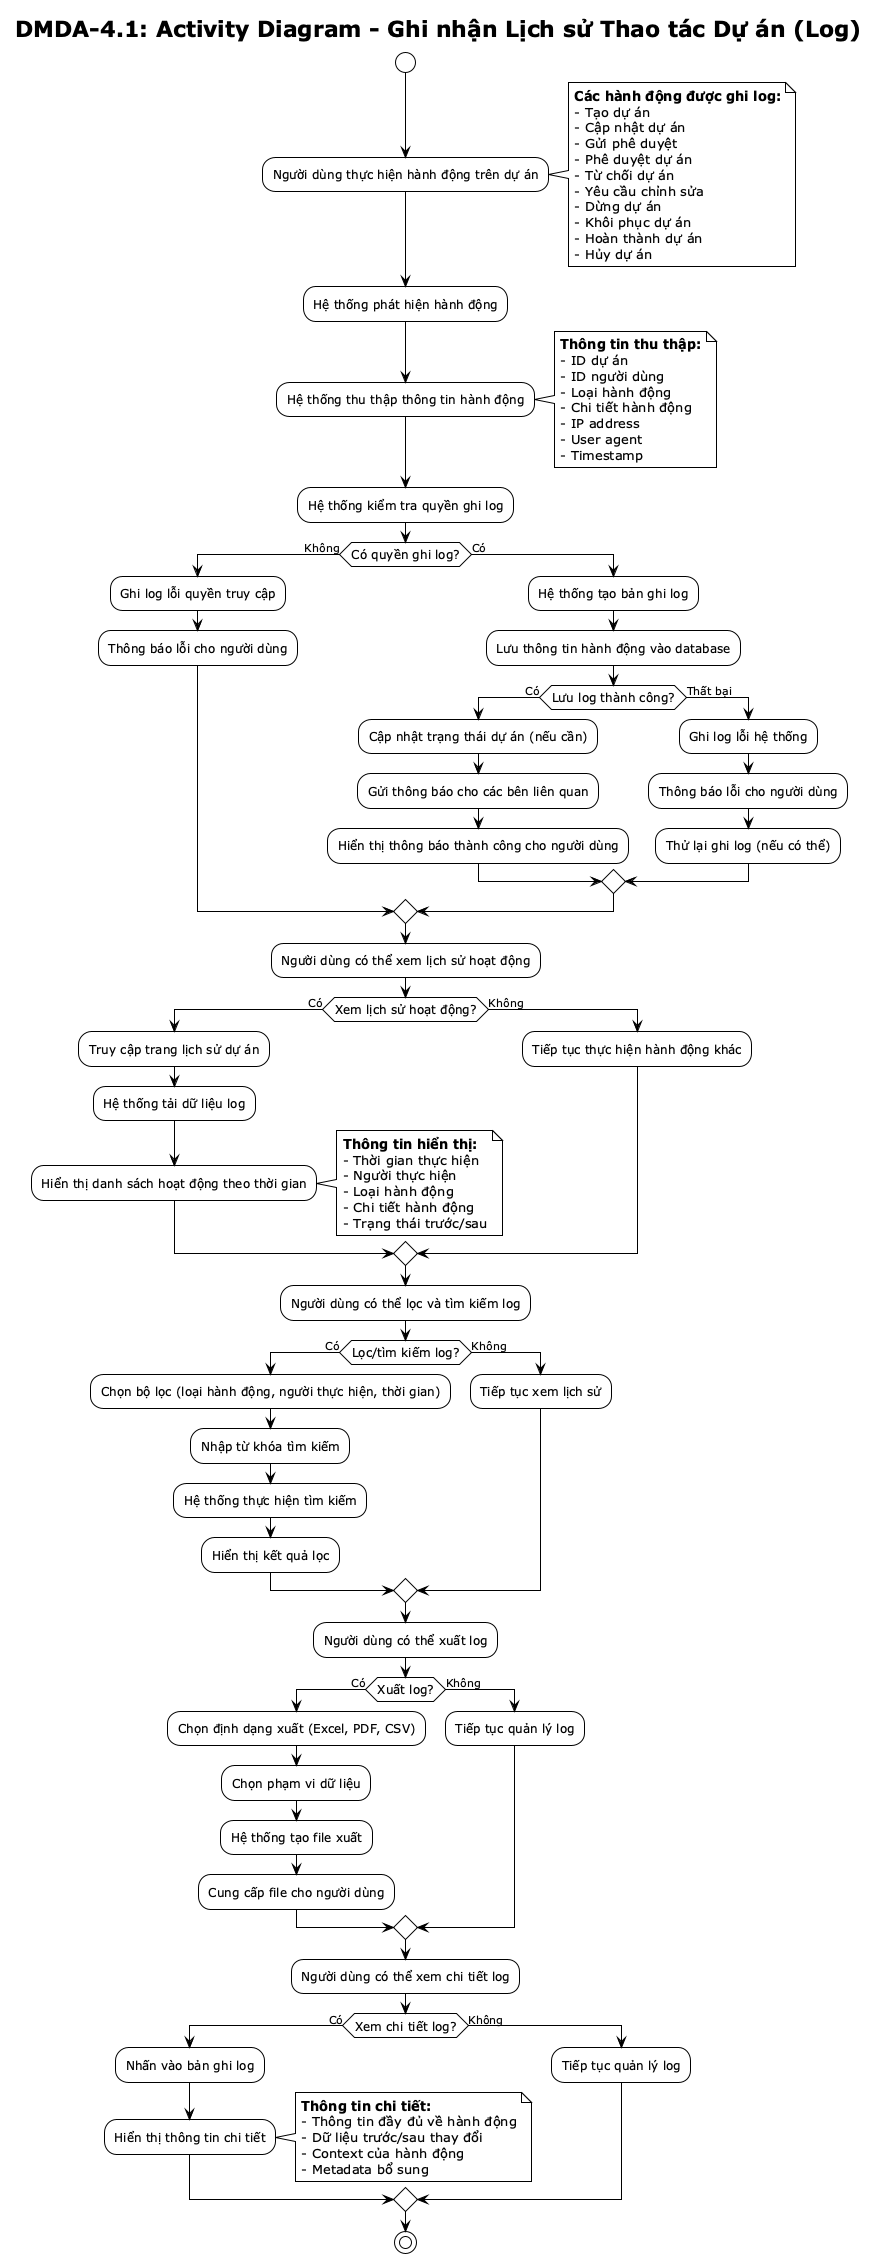

The diagram above was rendered by PlantUML. Its source (embedded in the PNG):
@startuml DMDA-4.1 Activity Diagram
!theme plain
skinparam activityFontSize 12

title DMDA-4.1: Activity Diagram - Ghi nhận Lịch sử Thao tác Dự án (Log)

start

:Người dùng thực hiện hành động trên dự án;
note right
**Các hành động được ghi log:**
- Tạo dự án
- Cập nhật dự án
- Gửi phê duyệt
- Phê duyệt dự án
- Từ chối dự án
- Yêu cầu chỉnh sửa
- Dừng dự án
- Khôi phục dự án
- Hoàn thành dự án
- Hủy dự án
end note

:Hệ thống phát hiện hành động;

:Hệ thống thu thập thông tin hành động;
note right
**Thông tin thu thập:**
- ID dự án
- ID người dùng
- Loại hành động
- Chi tiết hành động
- IP address
- User agent
- Timestamp
end note

:Hệ thống kiểm tra quyền ghi log;

if (Có quyền ghi log?) then (Không)
    :Ghi log lỗi quyền truy cập;
    :Thông báo lỗi cho người dùng;
else (Có)
    :Hệ thống tạo bản ghi log;
    :Lưu thông tin hành động vào database;
    
    if (Lưu log thành công?) then (Có)
        :Cập nhật trạng thái dự án (nếu cần);
        :Gửi thông báo cho các bên liên quan;
        :Hiển thị thông báo thành công cho người dùng;
    else (Thất bại)
        :Ghi log lỗi hệ thống;
        :Thông báo lỗi cho người dùng;
        :Thử lại ghi log (nếu có thể);
    endif
endif

:Người dùng có thể xem lịch sử hoạt động;

if (Xem lịch sử hoạt động?) then (Có)
    :Truy cập trang lịch sử dự án;
    :Hệ thống tải dữ liệu log;
    :Hiển thị danh sách hoạt động theo thời gian;
    note right
    **Thông tin hiển thị:**
    - Thời gian thực hiện
    - Người thực hiện
    - Loại hành động
    - Chi tiết hành động
    - Trạng thái trước/sau
    end note
else (Không)
    :Tiếp tục thực hiện hành động khác;
endif

:Người dùng có thể lọc và tìm kiếm log;

if (Lọc/tìm kiếm log?) then (Có)
    :Chọn bộ lọc (loại hành động, người thực hiện, thời gian);
    :Nhập từ khóa tìm kiếm;
    :Hệ thống thực hiện tìm kiếm;
    :Hiển thị kết quả lọc;
else (Không)
    :Tiếp tục xem lịch sử;
endif

:Người dùng có thể xuất log;

if (Xuất log?) then (Có)
    :Chọn định dạng xuất (Excel, PDF, CSV);
    :Chọn phạm vi dữ liệu;
    :Hệ thống tạo file xuất;
    :Cung cấp file cho người dùng;
else (Không)
    :Tiếp tục quản lý log;
endif

:Người dùng có thể xem chi tiết log;

if (Xem chi tiết log?) then (Có)
    :Nhấn vào bản ghi log;
    :Hiển thị thông tin chi tiết;
    note right
    **Thông tin chi tiết:**
    - Thông tin đầy đủ về hành động
    - Dữ liệu trước/sau thay đổi
    - Context của hành động
    - Metadata bổ sung
    end note
else (Không)
    :Tiếp tục quản lý log;
endif

stop

@enduml